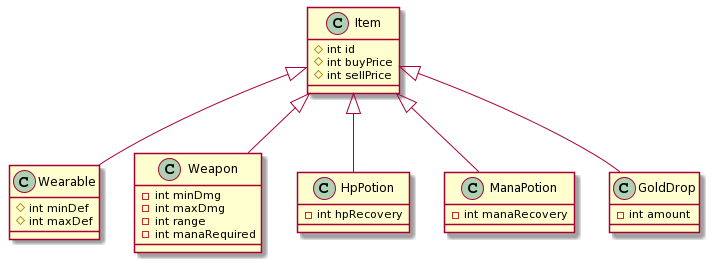

The diagram above was rendered by PlantUML. Its source (embedded in the PNG):
@startuml
Item <|-- Wearable
Item <|-- Weapon
Item <|-- HpPotion
Item <|-- ManaPotion
Item <|-- GoldDrop

class Item {
  #int id
  #int buyPrice
  #int sellPrice
}

class Weapon {
  -int minDmg
  -int maxDmg
  -int range
  -int manaRequired
}

class Wearable {
  #int minDef
  #int maxDef
}

class GoldDrop {
  -int amount
}

class ManaPotion {
  -int manaRecovery
}

class HpPotion {
  -int hpRecovery
}
@enduml